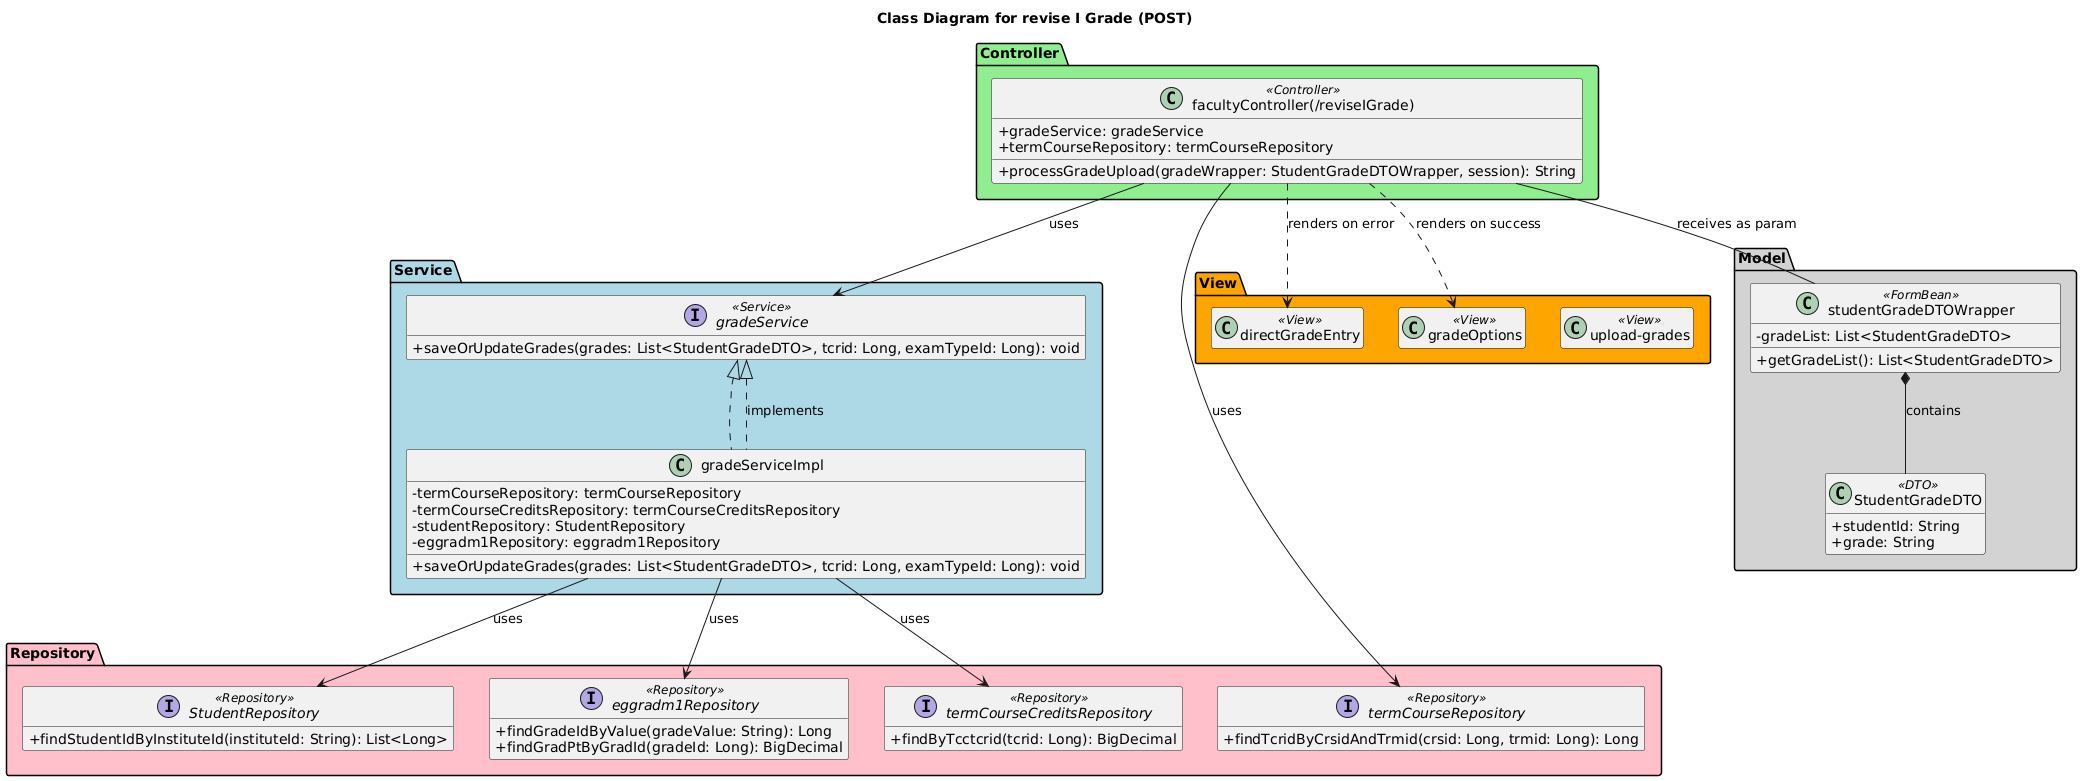

The diagram above was rendered by PlantUML. Its source (embedded in the PNG):
@startuml
' Titling the diagram
title Class Diagram for revise I Grade (POST)

' Defining stereotypes for clarity
skinparam classAttributeIconSize 0
hide empty members

package "Controller" #lightgreen {
  class "facultyController(/reviseIGrade)" <<Controller>> {
    + gradeService: gradeService
    + termCourseRepository: termCourseRepository
    ' Other methods from previous diagrams...
    + processGradeUpload(gradeWrapper: StudentGradeDTOWrapper, session): String
  }
}

package "Service" #lightblue {
  interface gradeService <<Service>> {
    ' Other methods from previous diagrams...
    + saveOrUpdateGrades(grades: List<StudentGradeDTO>, tcrid: Long, examTypeId: Long): void
  }

  class gradeServiceImpl implements gradeService {
    - termCourseRepository: termCourseRepository
    - termCourseCreditsRepository: termCourseCreditsRepository
    - studentRepository: StudentRepository
    - eggradm1Repository: eggradm1Repository
    ' Other methods...
    + saveOrUpdateGrades(grades: List<StudentGradeDTO>, tcrid: Long, examTypeId: Long): void
  }
}

package "Repository" #pink {
  interface termCourseRepository <<Repository>> {
    + findTcridByCrsidAndTrmid(crsid: Long, trmid: Long): Long
  }
  interface termCourseCreditsRepository <<Repository>> {
    + findByTcctcrid(tcrid: Long): BigDecimal
  }
  interface StudentRepository <<Repository>> {
    + findStudentIdByInstituteId(instituteId: String): List<Long>
  }
  interface eggradm1Repository <<Repository>> {
    + findGradeIdByValue(gradeValue: String): Long
    + findGradPtByGradId(gradeId: Long): BigDecimal
  }
}

package "View" #orange {
  class "upload-grades" <<View>>
  class "directGradeEntry" <<View>>
  class "gradeOptions" <<View>>
}

package "Model" #lightgray {
  class studentGradeDTOWrapper <<FormBean>> {
    - gradeList: List<StudentGradeDTO>
    + getGradeList(): List<StudentGradeDTO>
  }
  class StudentGradeDTO <<DTO>> {
    + studentId: String
    + grade: String
  }
}

' Defining relationships between the components

' Controller dependencies
"facultyController(/reviseIGrade)" --> gradeService : uses
"facultyController(/reviseIGrade)" --> termCourseRepository : uses

' Service implementation and its dependencies
gradeServiceImpl .up.|> gradeService : implements
gradeServiceImpl --> termCourseCreditsRepository : uses
gradeServiceImpl --> StudentRepository : uses
gradeServiceImpl --> eggradm1Repository : uses

' Controller to View interactions
"facultyController(/reviseIGrade)" ..> "directGradeEntry" : renders on error
"facultyController(/reviseIGrade)" ..> "gradeOptions" : renders on success

' Controller and Model interaction
"facultyController(/reviseIGrade)" -- "studentGradeDTOWrapper" : receives as param
"studentGradeDTOWrapper" *-- "StudentGradeDTO" : contains
@enduml